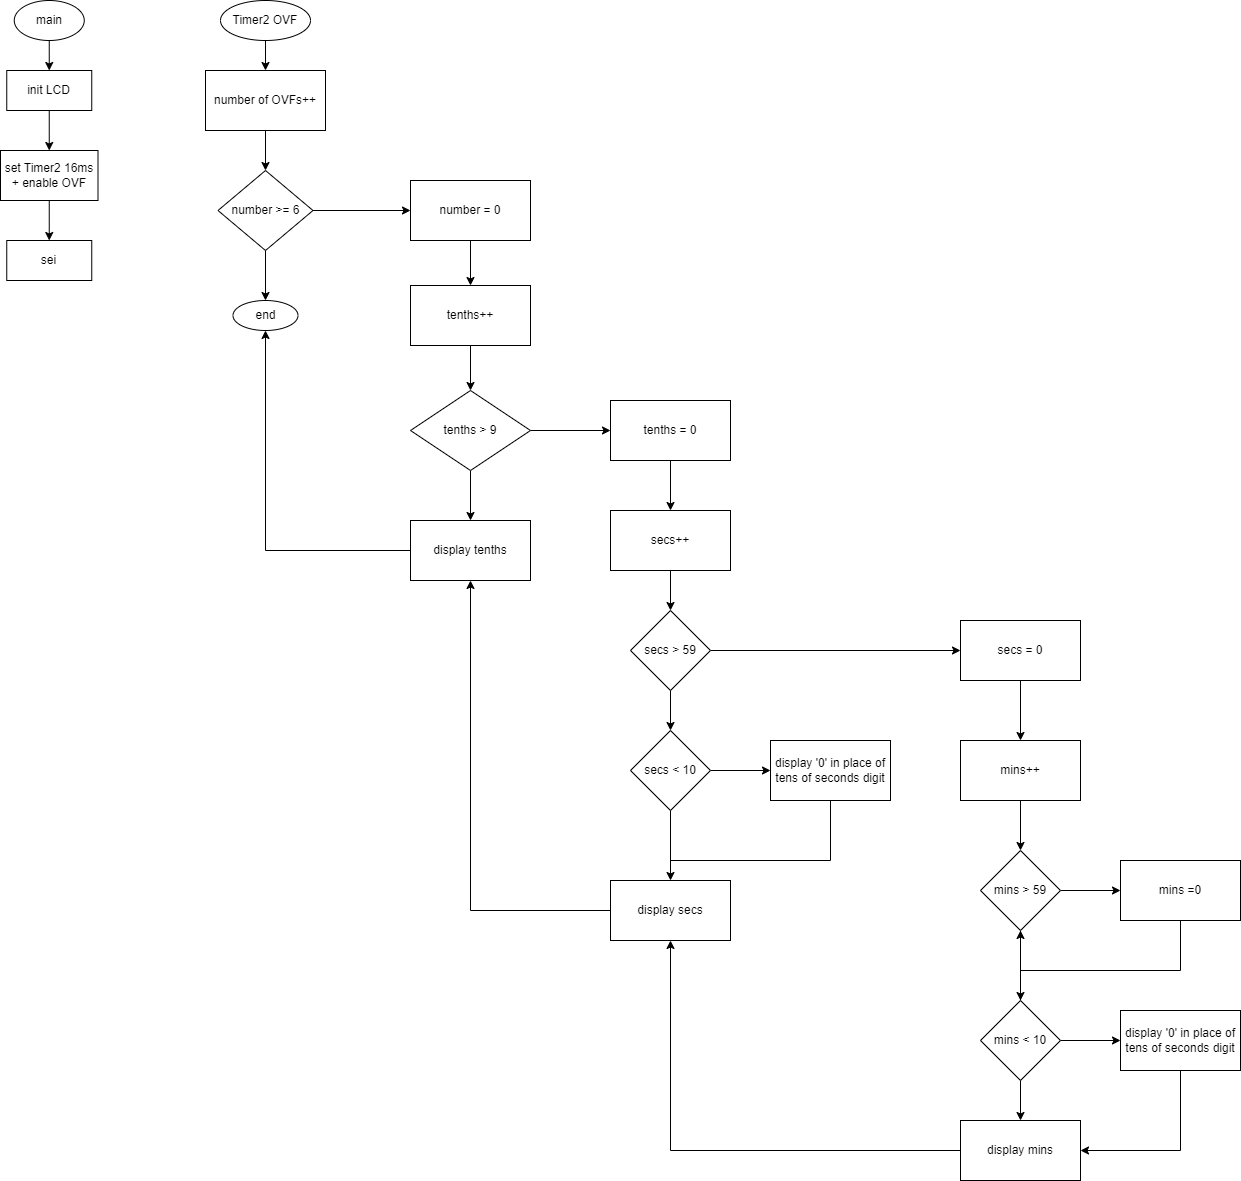

The diagram above was exported from draw.io. Its source (the exported page's mxGraphModel, read from the mxfile embedded in the PNG):
<mxGraphModel dx="1730" dy="898" grid="1" gridSize="10" guides="1" tooltips="1" connect="1" arrows="1" fold="1" page="1" pageScale="1" pageWidth="827" pageHeight="1169" math="0" shadow="0">
  <root>
    <mxCell id="WIyWlLk6GJQsqaUBKTNV-0" />
    <mxCell id="WIyWlLk6GJQsqaUBKTNV-1" parent="WIyWlLk6GJQsqaUBKTNV-0" />
    <mxCell id="1X9xNM97R9a4FrHVmCMn-0" value="main" style="ellipse;whiteSpace=wrap;html=1;" vertex="1" parent="WIyWlLk6GJQsqaUBKTNV-1">
      <mxGeometry x="63.75" y="30" width="70" height="40" as="geometry" />
    </mxCell>
    <mxCell id="1X9xNM97R9a4FrHVmCMn-1" value="init LCD" style="rounded=0;whiteSpace=wrap;html=1;" vertex="1" parent="WIyWlLk6GJQsqaUBKTNV-1">
      <mxGeometry x="56.25" y="100" width="85" height="40" as="geometry" />
    </mxCell>
    <mxCell id="1X9xNM97R9a4FrHVmCMn-2" value="set Timer2 16ms&lt;br&gt;+ enable OVF" style="rounded=0;whiteSpace=wrap;html=1;" vertex="1" parent="WIyWlLk6GJQsqaUBKTNV-1">
      <mxGeometry x="50" y="180" width="97.5" height="50" as="geometry" />
    </mxCell>
    <mxCell id="1X9xNM97R9a4FrHVmCMn-3" value="sei" style="rounded=0;whiteSpace=wrap;html=1;" vertex="1" parent="WIyWlLk6GJQsqaUBKTNV-1">
      <mxGeometry x="56.25" y="270" width="85" height="40" as="geometry" />
    </mxCell>
    <mxCell id="1X9xNM97R9a4FrHVmCMn-4" value="" style="endArrow=classic;html=1;rounded=0;exitX=0.5;exitY=1;exitDx=0;exitDy=0;entryX=0.5;entryY=0;entryDx=0;entryDy=0;" edge="1" parent="WIyWlLk6GJQsqaUBKTNV-1" source="1X9xNM97R9a4FrHVmCMn-0" target="1X9xNM97R9a4FrHVmCMn-1">
      <mxGeometry width="50" height="50" relative="1" as="geometry">
        <mxPoint x="83.75" y="260" as="sourcePoint" />
        <mxPoint x="133.75" y="210" as="targetPoint" />
      </mxGeometry>
    </mxCell>
    <mxCell id="1X9xNM97R9a4FrHVmCMn-5" value="" style="endArrow=classic;html=1;rounded=0;exitX=0.5;exitY=1;exitDx=0;exitDy=0;entryX=0.5;entryY=0;entryDx=0;entryDy=0;" edge="1" parent="WIyWlLk6GJQsqaUBKTNV-1" source="1X9xNM97R9a4FrHVmCMn-1" target="1X9xNM97R9a4FrHVmCMn-2">
      <mxGeometry width="50" height="50" relative="1" as="geometry">
        <mxPoint x="108.75" y="80" as="sourcePoint" />
        <mxPoint x="108.75" y="110" as="targetPoint" />
      </mxGeometry>
    </mxCell>
    <mxCell id="1X9xNM97R9a4FrHVmCMn-6" value="" style="endArrow=classic;html=1;rounded=0;exitX=0.5;exitY=1;exitDx=0;exitDy=0;entryX=0.5;entryY=0;entryDx=0;entryDy=0;" edge="1" parent="WIyWlLk6GJQsqaUBKTNV-1" source="1X9xNM97R9a4FrHVmCMn-2" target="1X9xNM97R9a4FrHVmCMn-3">
      <mxGeometry width="50" height="50" relative="1" as="geometry">
        <mxPoint x="118.75" y="90" as="sourcePoint" />
        <mxPoint x="118.75" y="120" as="targetPoint" />
      </mxGeometry>
    </mxCell>
    <mxCell id="1X9xNM97R9a4FrHVmCMn-9" value="" style="edgeStyle=orthogonalEdgeStyle;rounded=0;orthogonalLoop=1;jettySize=auto;html=1;" edge="1" parent="WIyWlLk6GJQsqaUBKTNV-1" source="1X9xNM97R9a4FrHVmCMn-7" target="1X9xNM97R9a4FrHVmCMn-8">
      <mxGeometry relative="1" as="geometry" />
    </mxCell>
    <mxCell id="1X9xNM97R9a4FrHVmCMn-7" value="Timer2 OVF" style="ellipse;whiteSpace=wrap;html=1;" vertex="1" parent="WIyWlLk6GJQsqaUBKTNV-1">
      <mxGeometry x="270" y="30" width="90" height="40" as="geometry" />
    </mxCell>
    <mxCell id="1X9xNM97R9a4FrHVmCMn-11" value="" style="edgeStyle=orthogonalEdgeStyle;rounded=0;orthogonalLoop=1;jettySize=auto;html=1;" edge="1" parent="WIyWlLk6GJQsqaUBKTNV-1" source="1X9xNM97R9a4FrHVmCMn-8" target="1X9xNM97R9a4FrHVmCMn-10">
      <mxGeometry relative="1" as="geometry" />
    </mxCell>
    <mxCell id="1X9xNM97R9a4FrHVmCMn-8" value="number of OVFs++" style="whiteSpace=wrap;html=1;" vertex="1" parent="WIyWlLk6GJQsqaUBKTNV-1">
      <mxGeometry x="255" y="100" width="120" height="60" as="geometry" />
    </mxCell>
    <mxCell id="1X9xNM97R9a4FrHVmCMn-13" value="" style="edgeStyle=orthogonalEdgeStyle;rounded=0;orthogonalLoop=1;jettySize=auto;html=1;" edge="1" parent="WIyWlLk6GJQsqaUBKTNV-1" source="1X9xNM97R9a4FrHVmCMn-10" target="1X9xNM97R9a4FrHVmCMn-12">
      <mxGeometry relative="1" as="geometry" />
    </mxCell>
    <mxCell id="1X9xNM97R9a4FrHVmCMn-15" value="" style="edgeStyle=orthogonalEdgeStyle;rounded=0;orthogonalLoop=1;jettySize=auto;html=1;" edge="1" parent="WIyWlLk6GJQsqaUBKTNV-1" source="1X9xNM97R9a4FrHVmCMn-10" target="1X9xNM97R9a4FrHVmCMn-14">
      <mxGeometry relative="1" as="geometry" />
    </mxCell>
    <mxCell id="1X9xNM97R9a4FrHVmCMn-10" value="number &amp;gt;= 6" style="rhombus;whiteSpace=wrap;html=1;" vertex="1" parent="WIyWlLk6GJQsqaUBKTNV-1">
      <mxGeometry x="267.5" y="200" width="95" height="80" as="geometry" />
    </mxCell>
    <mxCell id="1X9xNM97R9a4FrHVmCMn-12" value="end" style="ellipse;whiteSpace=wrap;html=1;" vertex="1" parent="WIyWlLk6GJQsqaUBKTNV-1">
      <mxGeometry x="282.5" y="330" width="65" height="30" as="geometry" />
    </mxCell>
    <mxCell id="1X9xNM97R9a4FrHVmCMn-17" value="" style="edgeStyle=orthogonalEdgeStyle;rounded=0;orthogonalLoop=1;jettySize=auto;html=1;" edge="1" parent="WIyWlLk6GJQsqaUBKTNV-1" source="1X9xNM97R9a4FrHVmCMn-14" target="1X9xNM97R9a4FrHVmCMn-16">
      <mxGeometry relative="1" as="geometry" />
    </mxCell>
    <mxCell id="1X9xNM97R9a4FrHVmCMn-14" value="number = 0" style="whiteSpace=wrap;html=1;" vertex="1" parent="WIyWlLk6GJQsqaUBKTNV-1">
      <mxGeometry x="460" y="210" width="120" height="60" as="geometry" />
    </mxCell>
    <mxCell id="1X9xNM97R9a4FrHVmCMn-19" value="" style="edgeStyle=orthogonalEdgeStyle;rounded=0;orthogonalLoop=1;jettySize=auto;html=1;" edge="1" parent="WIyWlLk6GJQsqaUBKTNV-1" source="1X9xNM97R9a4FrHVmCMn-16" target="1X9xNM97R9a4FrHVmCMn-18">
      <mxGeometry relative="1" as="geometry" />
    </mxCell>
    <mxCell id="1X9xNM97R9a4FrHVmCMn-16" value="tenths++" style="whiteSpace=wrap;html=1;" vertex="1" parent="WIyWlLk6GJQsqaUBKTNV-1">
      <mxGeometry x="460" y="315" width="120" height="60" as="geometry" />
    </mxCell>
    <mxCell id="1X9xNM97R9a4FrHVmCMn-21" value="" style="edgeStyle=orthogonalEdgeStyle;rounded=0;orthogonalLoop=1;jettySize=auto;html=1;" edge="1" parent="WIyWlLk6GJQsqaUBKTNV-1" source="1X9xNM97R9a4FrHVmCMn-18" target="1X9xNM97R9a4FrHVmCMn-20">
      <mxGeometry relative="1" as="geometry" />
    </mxCell>
    <mxCell id="1X9xNM97R9a4FrHVmCMn-25" value="" style="edgeStyle=orthogonalEdgeStyle;rounded=0;orthogonalLoop=1;jettySize=auto;html=1;" edge="1" parent="WIyWlLk6GJQsqaUBKTNV-1" source="1X9xNM97R9a4FrHVmCMn-18" target="1X9xNM97R9a4FrHVmCMn-24">
      <mxGeometry relative="1" as="geometry" />
    </mxCell>
    <mxCell id="1X9xNM97R9a4FrHVmCMn-18" value="tenths &amp;gt; 9" style="rhombus;whiteSpace=wrap;html=1;" vertex="1" parent="WIyWlLk6GJQsqaUBKTNV-1">
      <mxGeometry x="460" y="420" width="120" height="80" as="geometry" />
    </mxCell>
    <mxCell id="1X9xNM97R9a4FrHVmCMn-35" value="" style="edgeStyle=orthogonalEdgeStyle;rounded=0;orthogonalLoop=1;jettySize=auto;html=1;" edge="1" parent="WIyWlLk6GJQsqaUBKTNV-1" source="1X9xNM97R9a4FrHVmCMn-20" target="1X9xNM97R9a4FrHVmCMn-34">
      <mxGeometry relative="1" as="geometry" />
    </mxCell>
    <mxCell id="1X9xNM97R9a4FrHVmCMn-20" value="tenths = 0" style="whiteSpace=wrap;html=1;" vertex="1" parent="WIyWlLk6GJQsqaUBKTNV-1">
      <mxGeometry x="660" y="430" width="120" height="60" as="geometry" />
    </mxCell>
    <mxCell id="1X9xNM97R9a4FrHVmCMn-24" value="display tenths" style="whiteSpace=wrap;html=1;" vertex="1" parent="WIyWlLk6GJQsqaUBKTNV-1">
      <mxGeometry x="460" y="550" width="120" height="60" as="geometry" />
    </mxCell>
    <mxCell id="1X9xNM97R9a4FrHVmCMn-31" value="" style="endArrow=classic;html=1;rounded=0;entryX=0.5;entryY=1;entryDx=0;entryDy=0;exitX=0;exitY=0.5;exitDx=0;exitDy=0;" edge="1" parent="WIyWlLk6GJQsqaUBKTNV-1" source="1X9xNM97R9a4FrHVmCMn-24" target="1X9xNM97R9a4FrHVmCMn-12">
      <mxGeometry width="50" height="50" relative="1" as="geometry">
        <mxPoint x="315" y="750" as="sourcePoint" />
        <mxPoint x="660" y="510" as="targetPoint" />
        <Array as="points">
          <mxPoint x="315" y="580" />
        </Array>
      </mxGeometry>
    </mxCell>
    <mxCell id="1X9xNM97R9a4FrHVmCMn-39" value="" style="edgeStyle=orthogonalEdgeStyle;rounded=0;orthogonalLoop=1;jettySize=auto;html=1;" edge="1" parent="WIyWlLk6GJQsqaUBKTNV-1" source="1X9xNM97R9a4FrHVmCMn-34" target="1X9xNM97R9a4FrHVmCMn-38">
      <mxGeometry relative="1" as="geometry" />
    </mxCell>
    <mxCell id="1X9xNM97R9a4FrHVmCMn-34" value="secs++" style="whiteSpace=wrap;html=1;" vertex="1" parent="WIyWlLk6GJQsqaUBKTNV-1">
      <mxGeometry x="660" y="540" width="120" height="60" as="geometry" />
    </mxCell>
    <mxCell id="1X9xNM97R9a4FrHVmCMn-43" value="" style="edgeStyle=orthogonalEdgeStyle;rounded=0;orthogonalLoop=1;jettySize=auto;html=1;" edge="1" parent="WIyWlLk6GJQsqaUBKTNV-1" source="1X9xNM97R9a4FrHVmCMn-38" target="1X9xNM97R9a4FrHVmCMn-42">
      <mxGeometry relative="1" as="geometry" />
    </mxCell>
    <mxCell id="1X9xNM97R9a4FrHVmCMn-55" value="" style="edgeStyle=orthogonalEdgeStyle;rounded=0;orthogonalLoop=1;jettySize=auto;html=1;" edge="1" parent="WIyWlLk6GJQsqaUBKTNV-1" source="1X9xNM97R9a4FrHVmCMn-38" target="1X9xNM97R9a4FrHVmCMn-54">
      <mxGeometry relative="1" as="geometry" />
    </mxCell>
    <mxCell id="1X9xNM97R9a4FrHVmCMn-38" value="secs &amp;gt; 59" style="rhombus;whiteSpace=wrap;html=1;" vertex="1" parent="WIyWlLk6GJQsqaUBKTNV-1">
      <mxGeometry x="680" y="640" width="80" height="80" as="geometry" />
    </mxCell>
    <mxCell id="1X9xNM97R9a4FrHVmCMn-40" value="display secs" style="whiteSpace=wrap;html=1;" vertex="1" parent="WIyWlLk6GJQsqaUBKTNV-1">
      <mxGeometry x="660" y="910" width="120" height="60" as="geometry" />
    </mxCell>
    <mxCell id="1X9xNM97R9a4FrHVmCMn-45" value="" style="edgeStyle=orthogonalEdgeStyle;rounded=0;orthogonalLoop=1;jettySize=auto;html=1;" edge="1" parent="WIyWlLk6GJQsqaUBKTNV-1" source="1X9xNM97R9a4FrHVmCMn-42" target="1X9xNM97R9a4FrHVmCMn-44">
      <mxGeometry relative="1" as="geometry" />
    </mxCell>
    <mxCell id="1X9xNM97R9a4FrHVmCMn-42" value="secs = 0" style="whiteSpace=wrap;html=1;" vertex="1" parent="WIyWlLk6GJQsqaUBKTNV-1">
      <mxGeometry x="1010" y="650" width="120" height="60" as="geometry" />
    </mxCell>
    <mxCell id="1X9xNM97R9a4FrHVmCMn-47" value="" style="edgeStyle=orthogonalEdgeStyle;rounded=0;orthogonalLoop=1;jettySize=auto;html=1;" edge="1" parent="WIyWlLk6GJQsqaUBKTNV-1" source="1X9xNM97R9a4FrHVmCMn-44" target="1X9xNM97R9a4FrHVmCMn-46">
      <mxGeometry relative="1" as="geometry" />
    </mxCell>
    <mxCell id="1X9xNM97R9a4FrHVmCMn-44" value="mins++" style="whiteSpace=wrap;html=1;" vertex="1" parent="WIyWlLk6GJQsqaUBKTNV-1">
      <mxGeometry x="1010" y="770" width="120" height="60" as="geometry" />
    </mxCell>
    <mxCell id="1X9xNM97R9a4FrHVmCMn-51" value="" style="edgeStyle=orthogonalEdgeStyle;rounded=0;orthogonalLoop=1;jettySize=auto;html=1;entryX=0;entryY=0.5;entryDx=0;entryDy=0;" edge="1" parent="WIyWlLk6GJQsqaUBKTNV-1" source="1X9xNM97R9a4FrHVmCMn-46" target="1X9xNM97R9a4FrHVmCMn-50">
      <mxGeometry relative="1" as="geometry">
        <mxPoint x="1160" y="960" as="targetPoint" />
      </mxGeometry>
    </mxCell>
    <mxCell id="1X9xNM97R9a4FrHVmCMn-64" value="" style="edgeStyle=orthogonalEdgeStyle;rounded=0;orthogonalLoop=1;jettySize=auto;html=1;" edge="1" parent="WIyWlLk6GJQsqaUBKTNV-1" source="1X9xNM97R9a4FrHVmCMn-46" target="1X9xNM97R9a4FrHVmCMn-63">
      <mxGeometry relative="1" as="geometry" />
    </mxCell>
    <mxCell id="1X9xNM97R9a4FrHVmCMn-46" value="mins &amp;gt; 59" style="rhombus;whiteSpace=wrap;html=1;" vertex="1" parent="WIyWlLk6GJQsqaUBKTNV-1">
      <mxGeometry x="1030" y="880" width="80" height="80" as="geometry" />
    </mxCell>
    <mxCell id="1X9xNM97R9a4FrHVmCMn-70" style="edgeStyle=orthogonalEdgeStyle;rounded=0;orthogonalLoop=1;jettySize=auto;html=1;exitX=0;exitY=0.5;exitDx=0;exitDy=0;entryX=0.5;entryY=1;entryDx=0;entryDy=0;" edge="1" parent="WIyWlLk6GJQsqaUBKTNV-1" source="1X9xNM97R9a4FrHVmCMn-48" target="1X9xNM97R9a4FrHVmCMn-40">
      <mxGeometry relative="1" as="geometry" />
    </mxCell>
    <mxCell id="1X9xNM97R9a4FrHVmCMn-48" value="display mins" style="whiteSpace=wrap;html=1;" vertex="1" parent="WIyWlLk6GJQsqaUBKTNV-1">
      <mxGeometry x="1010" y="1150" width="120" height="60" as="geometry" />
    </mxCell>
    <mxCell id="1X9xNM97R9a4FrHVmCMn-50" value="mins =0" style="whiteSpace=wrap;html=1;" vertex="1" parent="WIyWlLk6GJQsqaUBKTNV-1">
      <mxGeometry x="1170" y="890" width="120" height="60" as="geometry" />
    </mxCell>
    <mxCell id="1X9xNM97R9a4FrHVmCMn-57" value="" style="edgeStyle=orthogonalEdgeStyle;rounded=0;orthogonalLoop=1;jettySize=auto;html=1;entryX=0.5;entryY=0;entryDx=0;entryDy=0;" edge="1" parent="WIyWlLk6GJQsqaUBKTNV-1" source="1X9xNM97R9a4FrHVmCMn-54" target="1X9xNM97R9a4FrHVmCMn-40">
      <mxGeometry relative="1" as="geometry">
        <mxPoint x="720" y="930.0000000000002" as="targetPoint" />
      </mxGeometry>
    </mxCell>
    <mxCell id="1X9xNM97R9a4FrHVmCMn-61" value="" style="edgeStyle=orthogonalEdgeStyle;rounded=0;orthogonalLoop=1;jettySize=auto;html=1;" edge="1" parent="WIyWlLk6GJQsqaUBKTNV-1" source="1X9xNM97R9a4FrHVmCMn-54" target="1X9xNM97R9a4FrHVmCMn-60">
      <mxGeometry relative="1" as="geometry" />
    </mxCell>
    <mxCell id="1X9xNM97R9a4FrHVmCMn-54" value="secs &amp;lt; 10" style="rhombus;whiteSpace=wrap;html=1;" vertex="1" parent="WIyWlLk6GJQsqaUBKTNV-1">
      <mxGeometry x="680" y="760" width="80" height="80" as="geometry" />
    </mxCell>
    <mxCell id="1X9xNM97R9a4FrHVmCMn-60" value="display '0' in place of tens of seconds digit" style="whiteSpace=wrap;html=1;" vertex="1" parent="WIyWlLk6GJQsqaUBKTNV-1">
      <mxGeometry x="820" y="770" width="120" height="60" as="geometry" />
    </mxCell>
    <mxCell id="1X9xNM97R9a4FrHVmCMn-62" value="" style="endArrow=classic;html=1;rounded=0;exitX=0;exitY=0.5;exitDx=0;exitDy=0;entryX=0.5;entryY=1;entryDx=0;entryDy=0;" edge="1" parent="WIyWlLk6GJQsqaUBKTNV-1" source="1X9xNM97R9a4FrHVmCMn-40" target="1X9xNM97R9a4FrHVmCMn-24">
      <mxGeometry width="50" height="50" relative="1" as="geometry">
        <mxPoint x="610" y="1010" as="sourcePoint" />
        <mxPoint x="660" y="960" as="targetPoint" />
        <Array as="points">
          <mxPoint x="520" y="940" />
        </Array>
      </mxGeometry>
    </mxCell>
    <mxCell id="1X9xNM97R9a4FrHVmCMn-65" style="edgeStyle=orthogonalEdgeStyle;rounded=0;orthogonalLoop=1;jettySize=auto;html=1;exitX=0.5;exitY=1;exitDx=0;exitDy=0;entryX=0.5;entryY=0;entryDx=0;entryDy=0;" edge="1" parent="WIyWlLk6GJQsqaUBKTNV-1" source="1X9xNM97R9a4FrHVmCMn-63" target="1X9xNM97R9a4FrHVmCMn-48">
      <mxGeometry relative="1" as="geometry" />
    </mxCell>
    <mxCell id="1X9xNM97R9a4FrHVmCMn-67" value="" style="edgeStyle=orthogonalEdgeStyle;rounded=0;orthogonalLoop=1;jettySize=auto;html=1;" edge="1" parent="WIyWlLk6GJQsqaUBKTNV-1" source="1X9xNM97R9a4FrHVmCMn-63" target="1X9xNM97R9a4FrHVmCMn-66">
      <mxGeometry relative="1" as="geometry" />
    </mxCell>
    <mxCell id="1X9xNM97R9a4FrHVmCMn-76" value="" style="edgeStyle=orthogonalEdgeStyle;rounded=0;orthogonalLoop=1;jettySize=auto;html=1;" edge="1" parent="WIyWlLk6GJQsqaUBKTNV-1" source="1X9xNM97R9a4FrHVmCMn-63" target="1X9xNM97R9a4FrHVmCMn-46">
      <mxGeometry relative="1" as="geometry" />
    </mxCell>
    <mxCell id="1X9xNM97R9a4FrHVmCMn-63" value="mins &amp;lt; 10" style="rhombus;whiteSpace=wrap;html=1;" vertex="1" parent="WIyWlLk6GJQsqaUBKTNV-1">
      <mxGeometry x="1030" y="1030" width="80" height="80" as="geometry" />
    </mxCell>
    <mxCell id="1X9xNM97R9a4FrHVmCMn-71" style="edgeStyle=orthogonalEdgeStyle;rounded=0;orthogonalLoop=1;jettySize=auto;html=1;exitX=0.5;exitY=1;exitDx=0;exitDy=0;entryX=1;entryY=0.5;entryDx=0;entryDy=0;" edge="1" parent="WIyWlLk6GJQsqaUBKTNV-1" source="1X9xNM97R9a4FrHVmCMn-66" target="1X9xNM97R9a4FrHVmCMn-48">
      <mxGeometry relative="1" as="geometry" />
    </mxCell>
    <mxCell id="1X9xNM97R9a4FrHVmCMn-66" value="display '0' in place of tens of seconds digit" style="whiteSpace=wrap;html=1;" vertex="1" parent="WIyWlLk6GJQsqaUBKTNV-1">
      <mxGeometry x="1170" y="1040" width="120" height="60" as="geometry" />
    </mxCell>
    <mxCell id="1X9xNM97R9a4FrHVmCMn-74" value="" style="endArrow=none;html=1;rounded=0;entryX=0.5;entryY=1;entryDx=0;entryDy=0;" edge="1" parent="WIyWlLk6GJQsqaUBKTNV-1" target="1X9xNM97R9a4FrHVmCMn-50">
      <mxGeometry width="50" height="50" relative="1" as="geometry">
        <mxPoint x="1070" y="1000" as="sourcePoint" />
        <mxPoint x="1220" y="930" as="targetPoint" />
        <Array as="points">
          <mxPoint x="1230" y="1000" />
        </Array>
      </mxGeometry>
    </mxCell>
    <mxCell id="1X9xNM97R9a4FrHVmCMn-75" value="" style="endArrow=none;html=1;rounded=0;entryX=0.5;entryY=1;entryDx=0;entryDy=0;" edge="1" parent="WIyWlLk6GJQsqaUBKTNV-1" target="1X9xNM97R9a4FrHVmCMn-60">
      <mxGeometry width="50" height="50" relative="1" as="geometry">
        <mxPoint x="720" y="890" as="sourcePoint" />
        <mxPoint x="1220" y="930" as="targetPoint" />
        <Array as="points">
          <mxPoint x="880" y="890" />
        </Array>
      </mxGeometry>
    </mxCell>
  </root>
</mxGraphModel>